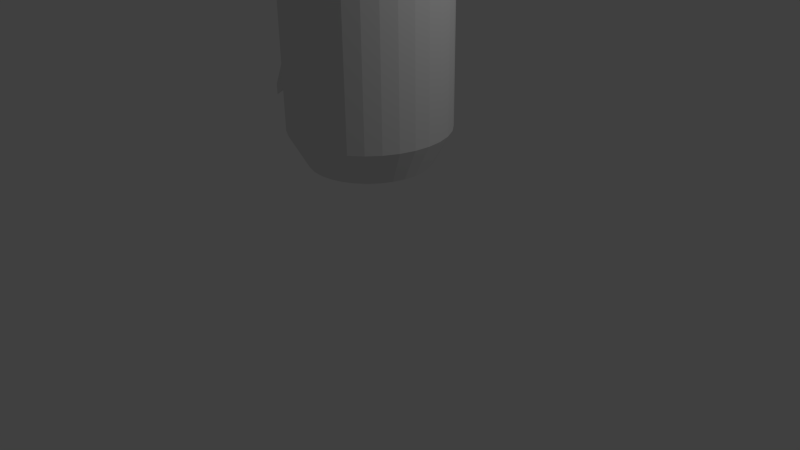 # Source: rocket2.blend  (saved by Blender 2.76.0; exported with 4.5.12 LTS)
import bpy
from mathutils import Matrix  # noqa: F401  (used for matrix-valued properties, if any)

bpy.ops.wm.read_factory_settings(use_empty=True)
scene = bpy.context.scene
scene.name = 'Scene'

# ---- collections
col_collection_1 = bpy.data.collections.new('Collection 1'); scene.collection.children.link(col_collection_1)

# ---- world
world_world = bpy.data.worlds.new('World'); scene.world = world_world
world_world.color = (0.05088, 0.05088, 0.05088)
world_world.use_sun_shadow = False
world_world.sun_shadow_jitter_overblur = 0.0
world_world.cycles.sampling_method = 'MANUAL'
world_world.cycles.sample_map_resolution = 256

# ---- cameras
cam_camera = bpy.data.cameras.new('Camera')
cam_camera.clip_end = 100.0
cam_camera.lens = 35.0
cam_camera.sensor_width = 32.0
cam_camera.sensor_height = 18.0
cam_camera.ortho_scale = 7.314
cam_camera.dof.focus_distance = 0.0
cam_camera.dof.aperture_fstop = 128.0

# ---- lights
light_lamp = bpy.data.lights.new('Lamp', 'POINT')
light_lamp.transmission_factor = 0.0
light_lamp.cutoff_distance = 30.0
light_lamp.energy = 100.0
light_lamp.shadow_buffer_clip_start = 1.001
light_lamp.shadow_soft_size = 0.1
light_lamp.shadow_maximum_resolution = 0.006
light_lamp.use_absolute_resolution = True
light_lamp.cycles.use_multiple_importance_sampling = False

# ---- meshes
me_cylinder = bpy.data.meshes.new('Cylinder')
me_cylinder.from_pydata([(0.0, 1.0, 1.752), (0.0, 1.0, 10.24), (0.1951, 0.9808, 1.752), (0.1951, 0.9808, 10.24), (0.3827, 0.9239, 1.752), (0.3827, 0.9239, 10.24), (0.5556, 0.8315, 1.752), (0.5556, 0.8315, 10.24), (0.7071, 0.7071, 1.752), (0.7071, 0.7071, 10.24), (0.8315, 0.5556, 1.752), (0.8315, 0.5556, 10.24), (0.9239, 0.3827, 1.752), (0.9239, 0.3827, 10.24), (0.9808, 0.1951, 1.752), (0.9808, 0.1951, 10.24), (1.0, 7.55e-08, 1.752), (1.0, 7.55e-08, 10.24), (0.9808, -0.1951, 1.752), (0.9808, -0.1951, 10.24), (0.9239, -0.3827, 1.752), (0.9239, -0.3827, 10.24), (0.8315, -0.5556, 1.752), (0.8315, -0.5556, 10.24), (0.7071, -0.7071, 1.752), (0.7071, -0.7071, 10.24), (0.5556, -0.8315, 1.752), (0.5556, -0.8315, 10.24), (0.3827, -0.9239, 1.752), (0.3827, -0.9239, 10.24), (0.1951, -0.9808, 1.752), (0.1951, -0.9808, 10.24), (-3.258e-07, -1.0, 1.752), (-3.258e-07, -1.0, 10.24), (-0.1951, -0.9808, 1.752), (-0.1951, -0.9808, 10.24), (-0.3827, -0.9239, 1.752), (-0.3827, -0.9239, 10.24), (-0.5556, -0.8315, 1.752), (-0.5556, -0.8315, 10.24), (-0.7071, -0.7071, 1.752), (-0.7071, -0.7071, 10.24), (-0.8315, -0.5556, 1.752), (-0.8315, -0.5556, 10.24), (-0.9239, -0.3827, 1.752), (-0.9239, -0.3827, 10.24), (-0.9808, -0.1951, 1.752), (-0.9808, -0.1951, 10.24), (-1.0, 9.656e-07, 1.752), (-1.0, 9.656e-07, 10.24), (-0.9808, 0.1951, 1.752), (-0.9808, 0.1951, 10.24), (-0.9239, 0.3827, 1.752), (-0.9239, 0.3827, 10.24), (-0.8315, 0.5556, 1.752), (-0.8315, 0.5556, 10.24), (-0.7071, 0.7071, 1.752), (-0.7071, 0.7071, 10.24), (-0.5556, 0.8315, 1.752), (-0.5556, 0.8315, 10.24), (-0.3827, 0.9239, 1.752), (-0.3827, 0.9239, 10.24), (-0.1951, 0.9808, 1.752), (-0.1951, 0.9808, 10.24), (7.805e-08, 0.7788, 10.89), (0.1519, 0.7638, 10.89), (0.298, 0.7195, 10.89), (0.4327, 0.6476, 10.89), (0.5507, 0.5507, 10.89), (0.6476, 0.4327, 10.89), (0.7195, 0.298, 10.89), (0.7638, 0.1519, 10.89), (0.7788, 1.26e-07, 10.89), (0.7638, -0.1519, 10.89), (0.7195, -0.298, 10.89), (0.6476, -0.4327, 10.89), (0.5507, -0.5507, 10.89), (0.4327, -0.6476, 10.89), (0.298, -0.7195, 10.89), (0.1519, -0.7638, 10.89), (-1.757e-07, -0.7788, 10.89), (-0.1519, -0.7638, 10.89), (-0.298, -0.7195, 10.89), (-0.4327, -0.6476, 10.89), (-0.5507, -0.5507, 10.89), (-0.6476, -0.4327, 10.89), (-0.7195, -0.298, 10.89), (-0.7638, -0.1519, 10.89), (-0.7788, 8.192e-07, 10.89), (-0.7638, 0.1519, 10.89), (-0.7195, 0.298, 10.89), (-0.6476, 0.4327, 10.89), (-0.5507, 0.5507, 10.89), (-0.4327, 0.6476, 10.89), (-0.298, 0.7195, 10.89), (-0.1519, 0.7638, 10.89), (-6.711e-07, 0.7788, 12.72), (0.1519, 0.7638, 12.72), (0.298, 0.7195, 12.72), (0.4327, 0.6476, 12.72), (0.5507, 0.5507, 12.72), (0.6476, 0.4327, 12.72), (0.7195, 0.298, 12.72), (0.7638, 0.1519, 12.72), (0.7788, 1.26e-07, 12.72), (0.7638, -0.1519, 12.72), (0.7195, -0.298, 12.72), (0.6476, -0.4327, 12.72), (0.5507, -0.5507, 12.72), (0.4327, -0.6476, 12.72), (0.298, -0.7195, 12.72), (0.1519, -0.7638, 12.72), (-9.249e-07, -0.7788, 12.72), (-0.1519, -0.7638, 12.72), (-0.298, -0.7195, 12.72), (-0.4327, -0.6476, 12.72), (-0.5507, -0.5507, 12.72), (-0.6476, -0.4327, 12.72), (-0.7195, -0.298, 12.72), (-0.7638, -0.1519, 12.72), (-0.7788, 8.192e-07, 12.72), (-0.7638, 0.1519, 12.72), (-0.7195, 0.298, 12.72), (-0.6476, 0.4327, 12.72), (-0.5507, 0.5507, 12.72), (-0.4327, 0.6476, 12.72), (-0.298, 0.7195, 12.72), (-0.1519, 0.7638, 12.72), (-6.711e-07, 0.7788, 12.72), (0.1519, 0.7638, 12.72), (0.298, 0.7195, 12.72), (0.4327, 0.6476, 12.72), (0.5507, 0.5507, 12.72), (0.6476, 0.4327, 12.72), (0.7195, 0.298, 12.72), (0.7638, 0.1519, 12.72), (0.7788, 1.26e-07, 12.72), (0.7638, -0.1519, 12.72), (0.7195, -0.298, 12.72), (0.6476, -0.4327, 12.72), (0.5507, -0.5507, 12.72), (0.4327, -0.6476, 12.72), (0.298, -0.7195, 12.72), (0.1519, -0.7638, 12.72), (-9.249e-07, -0.7788, 12.72), (-0.1519, -0.7638, 12.72), (-0.298, -0.7195, 12.72), (-0.4327, -0.6476, 12.72), (-0.5507, -0.5507, 12.72), (-0.6476, -0.4327, 12.72), (-0.7195, -0.298, 12.72), (-0.7638, -0.1519, 12.72), (-0.7788, 8.192e-07, 12.72), (-0.7638, 0.1519, 12.72), (-0.7195, 0.298, 12.72), (-0.6476, 0.4327, 12.72), (-0.5507, 0.5507, 12.72), (-0.4327, 0.6476, 12.72), (-0.298, 0.7195, 12.72), (-0.1519, 0.7638, 12.72), (-3.623e-07, 3.269e-07, 14.21), (-0.5556, 0.8315, 3.262), (-0.7071, 0.7071, 3.262), (-0.8315, 0.5556, 3.262), (-0.9239, 0.3827, 3.262), (-0.9808, 0.08212, 3.262), (-1.0, 9.656e-07, 3.772), (-0.9808, -0.08212, 3.262), (-0.9239, -0.3827, 3.262), (-0.8315, -0.5556, 3.262), (-0.7071, -0.7071, 3.262), (-0.5556, -0.8315, 3.262), (-0.3827, -0.9239, 3.262), (-0.1951, -0.9808, 3.262), (-3.258e-07, -1.0, 3.262), (0.1951, -0.9808, 3.262), (0.3827, -0.9239, 3.262), (0.5556, -0.8315, 3.262), (0.7071, -0.7071, 3.262), (0.8315, -0.5556, 3.262), (0.9239, -0.3827, 3.262), (0.9808, -0.1951, 3.262), (1.0, 7.55e-08, 3.262), (0.9808, 0.1951, 3.262), (0.9239, 0.3827, 3.262), (0.8315, 0.5556, 3.262), (0.7071, 0.7071, 3.262), (0.5556, 0.8315, 3.262), (0.3827, 0.9239, 3.262), (0.1951, 0.9808, 3.262), (0.0, 1.0, 3.262), (-3.623e-07, 3.269e-07, 15.04), (-0.3827, 0.9239, 3.262), (-0.1951, 0.9808, 3.262), (0.1951, 0.9808, 2.347), (0.3827, 0.9239, 2.347), (0.5556, 0.8315, 2.347), (0.7071, 0.7071, 2.347), (0.8315, 0.5556, 2.347), (0.9239, 0.3827, 2.347), (0.9808, 0.1951, 2.347), (1.0, 7.55e-08, 2.347), (0.9808, -0.1951, 2.347), (0.9239, -0.3827, 2.347), (0.8315, -0.5556, 2.347), (0.7071, -0.7071, 2.347), (0.5556, -0.8315, 2.347), (0.3827, -0.9239, 2.347), (0.1951, -0.9808, 2.347), (-3.258e-07, -1.0, 2.347), (-0.1951, -0.9808, 2.347), (-0.3827, -0.9239, 2.347), (-0.5556, -0.8315, 2.347), (-0.7071, -0.7071, 2.347), (-0.8315, -0.5556, 2.347), (-0.9239, -0.3827, 2.347), (-0.998, -0.1951, 2.347), (-1.0, 9.656e-07, 3.008), (-0.998, 0.1951, 2.347), (-0.9239, 0.3827, 2.347), (-0.8315, 0.5556, 2.347), (-0.7071, 0.7071, 2.347), (-0.5556, 0.8315, 2.347), (-0.3827, 0.9239, 2.347), (-0.1951, 0.9808, 2.347), (0.0, 1.0, 2.347), (-1.869, 9.656e-07, 1.855), (-1.869, 9.656e-07, 1.71), (1.559e-08, 0.7667, 1.322), (0.1496, 0.7519, 1.322), (0.2934, 0.7083, 1.322), (0.4259, 0.6375, 1.322), (0.5421, 0.5421, 1.322), (0.6375, 0.4259, 1.322), (0.7083, 0.2934, 1.322), (0.7519, 0.1496, 1.322), (0.7667, 1.244e-07, 1.322), (0.7519, -0.1496, 1.322), (0.7083, -0.2934, 1.322), (0.6375, -0.4259, 1.322), (0.5421, -0.5421, 1.322), (0.4259, -0.6375, 1.322), (0.2934, -0.7083, 1.322), (0.1496, -0.7519, 1.322), (-2.342e-07, -0.7667, 1.322), (-0.1496, -0.7519, 1.322), (-0.2934, -0.7083, 1.322), (-0.4259, -0.6375, 1.322), (-0.5421, -0.5421, 1.322), (-0.6375, -0.4259, 1.322), (-0.7083, -0.2934, 1.322), (-0.7519, -0.1496, 1.322), (-0.7667, 8.068e-07, 1.322), (-0.7519, 0.1496, 1.322), (-0.7083, 0.2934, 1.322), (-0.6375, 0.4259, 1.322), (-0.5421, 0.5421, 1.322), (-0.4259, 0.6375, 1.322), (-0.2934, 0.7083, 1.322), (-0.1496, 0.7519, 1.322)], [(160, 191), (217, 227)], [(190, 1, 3, 189), (189, 3, 5, 188), (188, 5, 7, 187), (187, 7, 9, 186), (186, 9, 11, 185), (185, 11, 13, 184), (184, 13, 15, 183), (183, 15, 17, 182), (182, 17, 19, 181), (181, 19, 21, 180), (180, 21, 23, 179), (179, 23, 25, 178), (178, 25, 27, 177), (177, 27, 29, 176), (176, 29, 31, 175), (175, 31, 33, 174), (174, 33, 35, 173), (173, 35, 37, 172), (172, 37, 39, 171), (171, 39, 41, 170), (170, 41, 43, 169), (169, 43, 45, 168), (168, 45, 47, 167), (167, 47, 49, 166), (166, 49, 51, 165), (165, 51, 53, 164), (164, 53, 55, 163), (163, 55, 57, 162), (162, 57, 59, 161), (161, 59, 61, 192), (51, 49, 88, 89), (193, 63, 1, 190), (192, 61, 63, 193), (4, 6, 231, 230), (70, 69, 101, 102), (7, 5, 66, 67), (25, 23, 75, 76), (43, 41, 84, 85), (61, 59, 93, 94), (17, 15, 71, 72), (35, 33, 80, 81), (53, 51, 89, 90), (9, 7, 67, 68), (27, 25, 76, 77), (45, 43, 85, 86), (63, 61, 94, 95), (19, 17, 72, 73), (37, 35, 81, 82), (55, 53, 90, 91), (11, 9, 68, 69), (29, 27, 77, 78), (47, 45, 86, 87), (3, 1, 64, 65), (1, 63, 95, 64), (21, 19, 73, 74), (39, 37, 82, 83), (57, 55, 91, 92), (13, 11, 69, 70), (31, 29, 78, 79), (49, 47, 87, 88), (5, 3, 65, 66), (23, 21, 74, 75), (41, 39, 83, 84), (59, 57, 92, 93), (15, 13, 70, 71), (33, 31, 79, 80), (105, 104, 136, 137), (84, 83, 115, 116), (71, 70, 102, 103), (85, 84, 116, 117), (72, 71, 103, 104), (86, 85, 117, 118), (73, 72, 104, 105), (87, 86, 118, 119), (74, 73, 105, 106), (88, 87, 119, 120), (75, 74, 106, 107), (89, 88, 120, 121), (76, 75, 107, 108), (90, 89, 121, 122), (77, 76, 108, 109), (91, 90, 122, 123), (78, 77, 109, 110), (65, 64, 96, 97), (92, 91, 123, 124), (79, 78, 110, 111), (66, 65, 97, 98), (93, 92, 124, 125), (80, 79, 111, 112), (67, 66, 98, 99), (94, 93, 125, 126), (81, 80, 112, 113), (68, 67, 99, 100), (95, 94, 126, 127), (82, 81, 113, 114), (69, 68, 100, 101), (64, 95, 127, 96), (83, 82, 114, 115), (4, 195, 196, 6), (119, 118, 150, 151), (106, 105, 137, 138), (120, 119, 151, 152), (107, 106, 138, 139), (121, 120, 152, 153), (108, 107, 139, 140), (122, 121, 153, 154), (109, 108, 140, 141), (123, 122, 154, 155), (110, 109, 141, 142), (97, 96, 128, 129), (124, 123, 155, 156), (111, 110, 142, 143), (98, 97, 129, 130), (125, 124, 156, 157), (112, 111, 143, 144), (99, 98, 130, 131), (126, 125, 157, 158), (113, 112, 144, 145), (100, 99, 131, 132), (127, 126, 158, 159), (114, 113, 145, 146), (101, 100, 132, 133), (96, 127, 159, 128), (115, 114, 146, 147), (102, 101, 133, 134), (116, 115, 147, 148), (103, 102, 134, 135), (117, 116, 148, 149), (104, 103, 135, 136), (118, 117, 149, 150), (6, 196, 197, 8), (8, 197, 198, 10), (10, 198, 199, 12), (12, 199, 200, 14), (14, 200, 201, 16), (16, 201, 202, 18), (18, 202, 203, 20), (20, 203, 204, 22), (22, 204, 205, 24), (24, 205, 206, 26), (26, 206, 207, 28), (28, 207, 208, 30), (30, 208, 209, 32), (32, 209, 210, 34), (34, 210, 211, 36), (36, 211, 212, 38), (38, 212, 213, 40), (40, 213, 214, 42), (42, 214, 215, 44), (44, 215, 216, 46), (46, 216, 217, 48), (48, 217, 218, 50), (50, 218, 219, 52), (52, 219, 220, 54), (54, 220, 221, 56), (56, 221, 222, 58), (58, 222, 223, 60), (62, 224, 225, 0), (60, 223, 224, 62), (225, 190, 189, 194), (194, 189, 188, 195), (195, 188, 187, 196), (196, 187, 186, 197), (197, 186, 185, 198), (198, 185, 184, 199), (199, 184, 183, 200), (200, 183, 182, 201), (201, 182, 181, 202), (202, 181, 180, 203), (203, 180, 179, 204), (204, 179, 178, 205), (205, 178, 177, 206), (206, 177, 176, 207), (207, 176, 175, 208), (208, 175, 174, 209), (209, 174, 173, 210), (210, 173, 172, 211), (211, 172, 171, 212), (212, 171, 170, 213), (213, 170, 169, 214), (214, 169, 168, 215), (215, 168, 167, 216), (218, 165, 164, 219), (219, 164, 163, 220), (220, 163, 162, 221), (221, 162, 161, 222), (222, 161, 192, 223), (224, 193, 190, 225), (223, 192, 193, 224), (140, 139, 160), (154, 153, 160), (141, 140, 160), (155, 154, 160), (142, 141, 160), (129, 128, 160), (156, 155, 160), (143, 142, 160), (130, 129, 160), (157, 156, 160), (144, 143, 160), (131, 130, 160), (158, 157, 160), (145, 144, 160), (132, 131, 160), (159, 158, 160), (146, 145, 160), (133, 132, 160), (128, 159, 160), (147, 146, 160), (134, 133, 160), (148, 147, 160), (135, 134, 160), (149, 148, 160), (136, 135, 160), (150, 149, 160), (137, 136, 160), (151, 150, 160), (138, 137, 160), (152, 151, 160), (139, 138, 160), (153, 152, 160), (2, 194, 195, 4), (0, 225, 194, 2), (227, 216, 167, 226), (218, 227, 226, 165), (226, 167, 166), (226, 166, 165), (228, 229, 230, 231, 232, 233, 234, 235, 236, 237, 238, 239, 240, 241, 242, 243, 244, 245, 246, 247, 248, 249, 250, 251, 252, 253, 254, 255, 256, 257, 258, 259), (22, 24, 240, 239), (40, 42, 249, 248), (58, 60, 258, 257), (14, 16, 236, 235), (32, 34, 245, 244), (50, 52, 254, 253), (6, 8, 232, 231), (24, 26, 241, 240), (42, 44, 250, 249), (60, 62, 259, 258), (16, 18, 237, 236), (34, 36, 246, 245), (52, 54, 255, 254), (8, 10, 233, 232), (26, 28, 242, 241), (44, 46, 251, 250), (0, 2, 229, 228), (62, 0, 228, 259), (18, 20, 238, 237), (36, 38, 247, 246), (54, 56, 256, 255), (10, 12, 234, 233), (28, 30, 243, 242), (46, 48, 252, 251), (2, 4, 230, 229), (20, 22, 239, 238), (38, 40, 248, 247), (56, 58, 257, 256), (12, 14, 235, 234), (30, 32, 244, 243), (48, 50, 253, 252), (227, 218, 216)])
me_cylinder.use_remesh_preserve_volume = False
me_cylinder.use_remesh_preserve_attributes = False
me_cylinder.use_mirror_vertex_groups = False
me_cylinder.update()

# ---- objects
ob_cylinder = bpy.data.objects.new('Cylinder', me_cylinder)
ob_lamp = bpy.data.objects.new('Lamp', light_lamp)
ob_camera = bpy.data.objects.new('Camera', cam_camera)

# ---- transforms, parenting, visibility, modifiers, constraints
ob_cylinder.location = (0.0, 0.0, 0.0)
ob_cylinder.lineart.crease_threshold = 0.0
ob_lamp.location = (4.076, 1.005, 5.904)
ob_lamp.rotation_euler = (0.6503, 0.05522, 1.866)
ob_lamp.lock_rotations_4d = False
ob_lamp.empty_display_type = 'ARROWS'
ob_lamp.color = (0.0, 0.0, 0.0, 0.0)
ob_lamp.lineart.crease_threshold = 0.0
ob_camera.location = (7.481, -6.508, 5.344)
ob_camera.rotation_euler = (1.109, 0.01082, 0.8149)
ob_camera.lock_rotations_4d = False
ob_camera.empty_display_type = 'ARROWS'
ob_camera.color = (0.0, 0.0, 0.0, 0.0)
ob_camera.display_type = 'WIRE'
ob_camera.lineart.crease_threshold = 0.0

# ---- collection membership
col_collection_1.objects.link(ob_cylinder)
col_collection_1.objects.link(ob_lamp)
col_collection_1.objects.link(ob_camera)

# ---- scene / render settings (as saved in the file)
scene.camera = ob_camera
scene.frame_start = 1; scene.frame_end = 250; scene.frame_set(1)
scene.render.engine = 'BLENDER_EEVEE_NEXT'
scene.render.resolution_percentage = 50
scene.render.dither_intensity = 0.0
scene.cycles.use_denoising = False
scene.cycles.samples = 10
scene.cycles.sampling_pattern = 'TABULATED_SOBOL'
scene.cycles.light_sampling_threshold = 0.0
scene.cycles.use_adaptive_sampling = False
scene.cycles.use_light_tree = False
scene.cycles.blur_glossy = 0.0
scene.cycles.pixel_filter_type = 'GAUSSIAN'
scene.cycles.sample_clamp_indirect = 0.0
scene.view_settings.view_transform = 'Standard'
bpy.context.view_layer.update()
